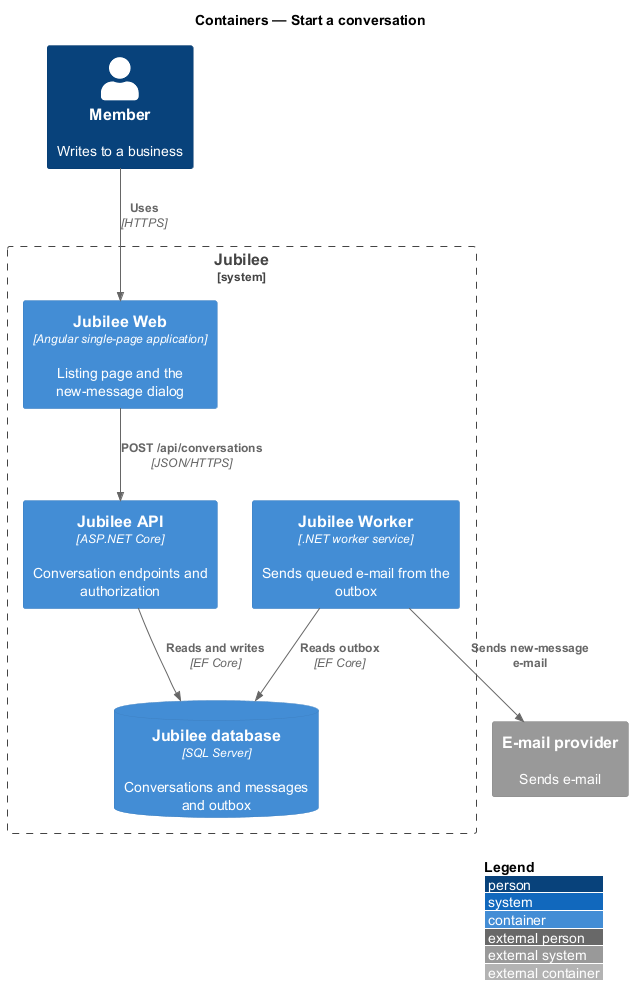

The diagram above was rendered by PlantUML. Its source (embedded in the PNG):
@startuml
!include <C4/C4_Container>
LAYOUT_WITH_LEGEND()
title Containers — Start a conversation

Person(member, "Member", "Writes to a business")
System_Boundary(jubilee, "Jubilee") {
  Container(web, "Jubilee Web", "Angular single-page application", "Listing page and the new-message dialog")
  Container(api, "Jubilee API", "ASP.NET Core", "Conversation endpoints and authorization")
  Container(worker, "Jubilee Worker", ".NET worker service", "Sends queued e-mail from the outbox")
  ContainerDb(db, "Jubilee database", "SQL Server", "Conversations and messages and outbox")
}
System_Ext(email, "E-mail provider", "Sends e-mail")

Rel(member, web, "Uses", "HTTPS")
Rel(web, api, "POST /api/conversations", "JSON/HTTPS")
Rel(api, db, "Reads and writes", "EF Core")
Rel(worker, db, "Reads outbox", "EF Core")
Rel(worker, email, "Sends new-message e-mail")
@enduml